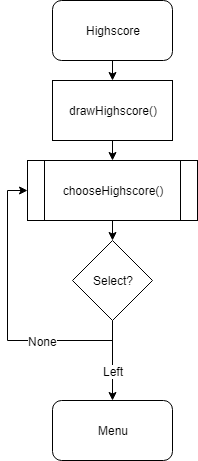

The diagram above was exported from draw.io. Its source (the exported page's mxGraphModel, read from the mxfile embedded in the PNG):
<mxGraphModel dx="1426" dy="742" grid="1" gridSize="10" guides="1" tooltips="1" connect="1" arrows="1" fold="1" page="1" pageScale="1" pageWidth="850" pageHeight="1100" background="#ffffff" math="0" shadow="0">
  <root>
    <mxCell id="0" />
    <mxCell id="1" parent="0" />
    <mxCell id="2" style="edgeStyle=orthogonalEdgeStyle;rounded=0;html=1;exitX=0.5;exitY=1;entryX=0.5;entryY=0;jettySize=auto;orthogonalLoop=1;" parent="1" source="3" target="5" edge="1">
      <mxGeometry relative="1" as="geometry" />
    </mxCell>
    <mxCell id="3" value="Highscore&lt;br&gt;" style="rounded=1;whiteSpace=wrap;html=1;" parent="1" vertex="1">
      <mxGeometry x="390" y="30" width="120" height="60" as="geometry" />
    </mxCell>
    <mxCell id="4" style="edgeStyle=orthogonalEdgeStyle;rounded=0;html=1;exitX=0.5;exitY=1;entryX=0.5;entryY=0;jettySize=auto;orthogonalLoop=1;" parent="1" source="5" target="7" edge="1">
      <mxGeometry relative="1" as="geometry" />
    </mxCell>
    <mxCell id="5" value="drawHighscore()" style="rounded=0;whiteSpace=wrap;html=1;" parent="1" vertex="1">
      <mxGeometry x="390" y="110" width="120" height="60" as="geometry" />
    </mxCell>
    <mxCell id="6" style="edgeStyle=orthogonalEdgeStyle;rounded=0;html=1;exitX=0.5;exitY=1;entryX=0.5;entryY=0;jettySize=auto;orthogonalLoop=1;" parent="1" source="7" target="18" edge="1">
      <mxGeometry relative="1" as="geometry" />
    </mxCell>
    <mxCell id="7" value="chooseHighscore()" style="shape=process;whiteSpace=wrap;html=1;backgroundOutline=1;" parent="1" vertex="1">
      <mxGeometry x="365" y="190" width="170" height="60" as="geometry" />
    </mxCell>
    <mxCell id="8" style="edgeStyle=orthogonalEdgeStyle;rounded=0;html=1;exitX=0.5;exitY=1;entryX=0;entryY=0.5;jettySize=auto;orthogonalLoop=1;" parent="1" source="18" target="7" edge="1">
      <mxGeometry relative="1" as="geometry" />
    </mxCell>
    <mxCell id="9" value="None" style="text;html=1;resizable=0;points=[];align=center;verticalAlign=middle;labelBackgroundColor=#ffffff;" parent="8" vertex="1" connectable="0">
      <mxGeometry x="0.6894" y="1" relative="1" as="geometry">
        <mxPoint x="36" y="124" as="offset" />
      </mxGeometry>
    </mxCell>
    <mxCell id="37" style="edgeStyle=orthogonalEdgeStyle;rounded=0;html=1;exitX=0.5;exitY=1;entryX=0.5;entryY=0;jettySize=auto;orthogonalLoop=1;" parent="1" source="18" target="36" edge="1">
      <mxGeometry relative="1" as="geometry" />
    </mxCell>
    <mxCell id="38" value="Left&lt;br&gt;" style="text;html=1;resizable=0;points=[];align=center;verticalAlign=middle;labelBackgroundColor=#ffffff;" parent="37" vertex="1" connectable="0">
      <mxGeometry x="-0.2" y="-2" relative="1" as="geometry">
        <mxPoint x="2" y="18" as="offset" />
      </mxGeometry>
    </mxCell>
    <mxCell id="18" value="Select?" style="rhombus;whiteSpace=wrap;html=1;" parent="1" vertex="1">
      <mxGeometry x="410" y="270" width="80" height="80" as="geometry" />
    </mxCell>
    <mxCell id="36" value="Menu" style="rounded=1;whiteSpace=wrap;html=1;" parent="1" vertex="1">
      <mxGeometry x="390" y="430" width="120" height="60" as="geometry" />
    </mxCell>
  </root>
</mxGraphModel>